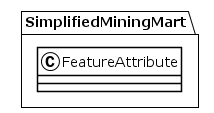

The diagram above was rendered by PlantUML. Its source (embedded in the PNG):
@startuml
!theme plain
package SimplifiedMiningMart {
class FeatureAttribute {
}
}
@enduml